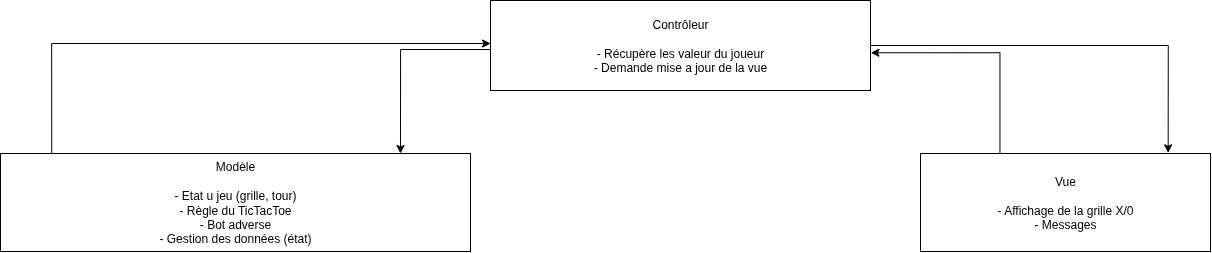

The diagram above was exported from draw.io. Its source (the exported page's mxGraphModel, read from the mxfile embedded in the PNG):
<mxGraphModel dx="3021" dy="1068" grid="1" gridSize="10" guides="1" tooltips="1" connect="1" arrows="1" fold="1" page="1" pageScale="1" pageWidth="827" pageHeight="583" math="0" shadow="0">
  <root>
    <mxCell id="0" />
    <mxCell id="1" parent="0" />
    <mxCell id="BNPRaXnq0KBUVInosA-8-1" value="Contrôleur&lt;br&gt;&lt;br&gt;- Récupère les valeur du joueur&lt;br&gt;- Demande mise a jour de la vue" style="rounded=0;whiteSpace=wrap;html=1;align=center;" vertex="1" parent="1">
      <mxGeometry x="-190" y="57" width="380" height="90" as="geometry" />
    </mxCell>
    <mxCell id="BNPRaXnq0KBUVInosA-8-2" value="&lt;font&gt;Vue&lt;/font&gt;&lt;div&gt;&lt;font&gt;&lt;br&gt;&lt;/font&gt;&lt;/div&gt;&lt;div&gt;- Affichage de la grille X/0&lt;/div&gt;&lt;div&gt;- Messages&lt;br&gt;&lt;/div&gt;" style="rounded=0;whiteSpace=wrap;html=1;align=center;" vertex="1" parent="1">
      <mxGeometry x="240" y="210" width="290" height="98" as="geometry" />
    </mxCell>
    <mxCell id="BNPRaXnq0KBUVInosA-8-8" style="edgeStyle=orthogonalEdgeStyle;rounded=0;orthogonalLoop=1;jettySize=auto;html=1;exitX=0.109;exitY=0.007;exitDx=0;exitDy=0;exitPerimeter=0;" edge="1" parent="1" source="BNPRaXnq0KBUVInosA-8-5">
      <mxGeometry relative="1" as="geometry">
        <mxPoint x="-190" y="100" as="targetPoint" />
        <Array as="points">
          <mxPoint x="-629" y="100" />
          <mxPoint x="-190" y="100" />
        </Array>
      </mxGeometry>
    </mxCell>
    <mxCell id="BNPRaXnq0KBUVInosA-8-5" value="Modèle&lt;br&gt;&lt;br&gt;- Etat u jeu (grille, tour)&lt;br&gt;- Règle du TicTacToe&lt;br&gt;- Bot adverse&lt;br&gt;- Gestion des données (état)" style="rounded=0;whiteSpace=wrap;html=1;align=center;" vertex="1" parent="1">
      <mxGeometry x="-680" y="210" width="470" height="98" as="geometry" />
    </mxCell>
    <mxCell id="BNPRaXnq0KBUVInosA-8-6" style="edgeStyle=orthogonalEdgeStyle;rounded=0;orthogonalLoop=1;jettySize=auto;html=1;entryX=1.001;entryY=0.581;entryDx=0;entryDy=0;entryPerimeter=0;exitX=0.274;exitY=-0.004;exitDx=0;exitDy=0;exitPerimeter=0;" edge="1" parent="1" source="BNPRaXnq0KBUVInosA-8-2" target="BNPRaXnq0KBUVInosA-8-1">
      <mxGeometry relative="1" as="geometry" />
    </mxCell>
    <mxCell id="BNPRaXnq0KBUVInosA-8-7" style="edgeStyle=orthogonalEdgeStyle;rounded=0;orthogonalLoop=1;jettySize=auto;html=1;entryX=0.851;entryY=-0.041;entryDx=0;entryDy=0;entryPerimeter=0;" edge="1" parent="1">
      <mxGeometry relative="1" as="geometry">
        <mxPoint x="-190" y="106.02" as="sourcePoint" />
        <mxPoint x="-280.03" y="210.00199999999998" as="targetPoint" />
      </mxGeometry>
    </mxCell>
    <mxCell id="BNPRaXnq0KBUVInosA-8-9" style="edgeStyle=orthogonalEdgeStyle;rounded=0;orthogonalLoop=1;jettySize=auto;html=1;entryX=0.854;entryY=-0.007;entryDx=0;entryDy=0;entryPerimeter=0;" edge="1" parent="1" source="BNPRaXnq0KBUVInosA-8-1" target="BNPRaXnq0KBUVInosA-8-2">
      <mxGeometry relative="1" as="geometry" />
    </mxCell>
  </root>
</mxGraphModel>